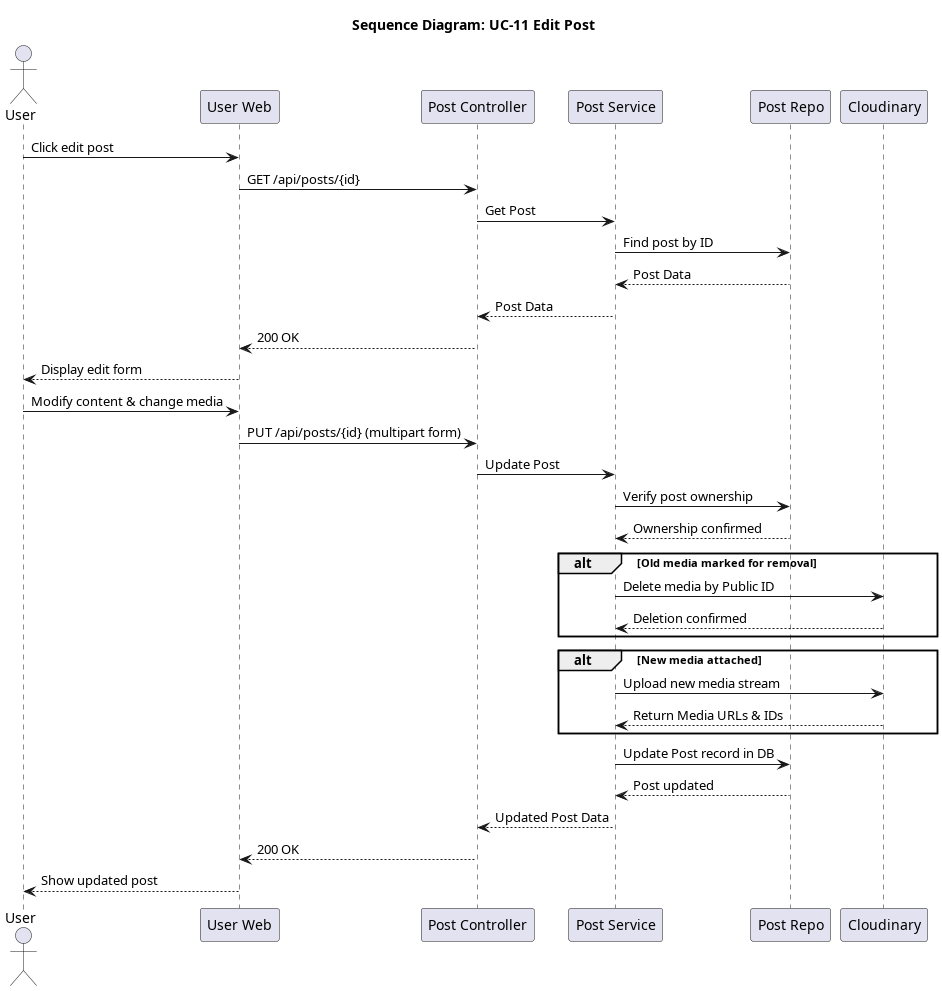

The diagram above was rendered by PlantUML. Its source (embedded in the PNG):
@startuml seq_11_edit_post
title Sequence Diagram: UC-11 Edit Post

actor User
participant "User Web" as Frontend
participant "Post Controller" as Controller
participant "Post Service" as Service
participant "Post Repo" as PostRepo
participant "Cloudinary" as Cloudinary

User -> Frontend: Click edit post
Frontend -> Controller: GET /api/posts/{id}
Controller -> Service: Get Post
Service -> PostRepo: Find post by ID
PostRepo --> Service: Post Data
Service --> Controller: Post Data
Controller --> Frontend: 200 OK
Frontend --> User: Display edit form

User -> Frontend: Modify content & change media
Frontend -> Controller: PUT /api/posts/{id} (multipart form)
Controller -> Service: Update Post
Service -> PostRepo: Verify post ownership
PostRepo --> Service: Ownership confirmed

alt Old media marked for removal
    Service -> Cloudinary: Delete media by Public ID
    Cloudinary --> Service: Deletion confirmed
end

alt New media attached
    Service -> Cloudinary: Upload new media stream
    Cloudinary --> Service: Return Media URLs & IDs
end

Service -> PostRepo: Update Post record in DB
PostRepo --> Service: Post updated
Service --> Controller: Updated Post Data
Controller --> Frontend: 200 OK
Frontend --> User: Show updated post
@enduml